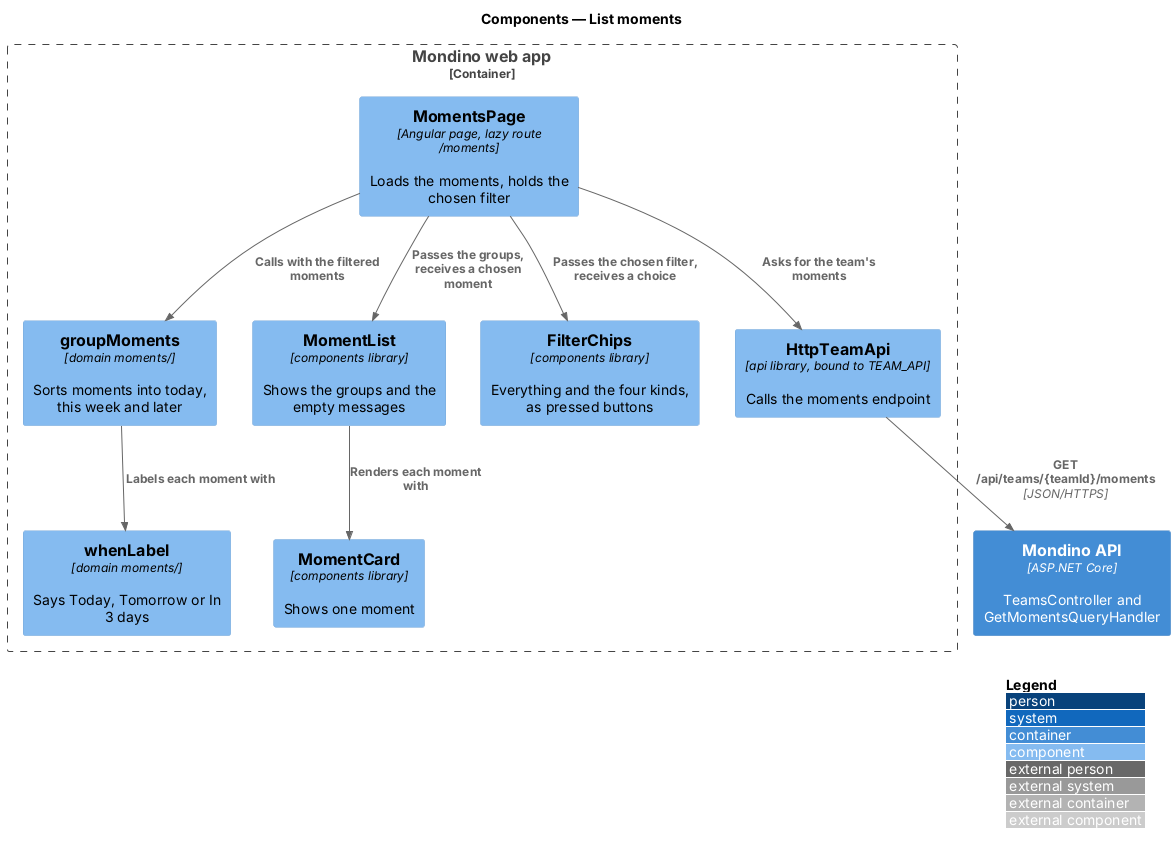

The diagram above was rendered by PlantUML. Its source (embedded in the PNG):
@startuml
!include <C4/C4_Component>
LAYOUT_WITH_LEGEND()
title Components — List moments

Container_Boundary(web, "Mondino web app") {
  Component(page, "MomentsPage", "Angular page, lazy route /moments", "Loads the moments, holds the chosen filter")
  Component(client, "HttpTeamApi", "api library, bound to TEAM_API", "Calls the moments endpoint")
  Component(group, "groupMoments", "domain moments/", "Sorts moments into today, this week and later")
  Component(when, "whenLabel", "domain moments/", "Says Today, Tomorrow or In 3 days")
  Component(chips, "FilterChips", "components library", "Everything and the four kinds, as pressed buttons")
  Component(list, "MomentList", "components library", "Shows the groups and the empty messages")
  Component(card, "MomentCard", "components library", "Shows one moment")
}
Container(api, "Mondino API", "ASP.NET Core", "TeamsController and GetMomentsQueryHandler")

Rel(page, client, "Asks for the team's moments")
Rel(client, api, "GET /api/teams/{teamId}/moments", "JSON/HTTPS")
Rel(page, group, "Calls with the filtered moments")
Rel(group, when, "Labels each moment with")
Rel(page, chips, "Passes the chosen filter, receives a choice")
Rel(page, list, "Passes the groups, receives a chosen moment")
Rel(list, card, "Renders each moment with")
@enduml